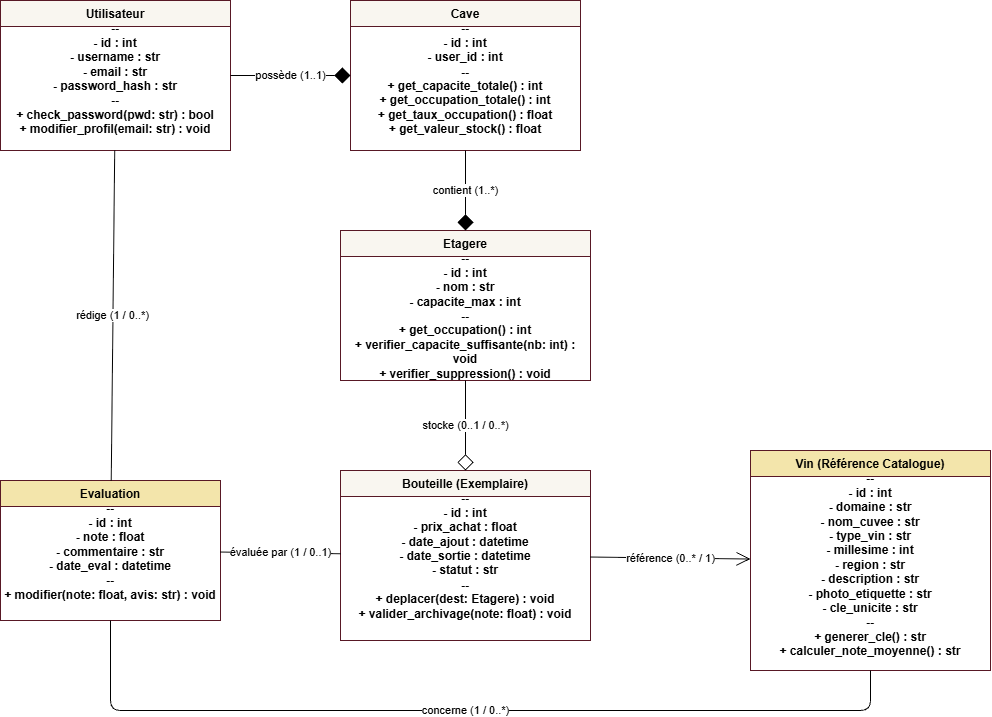

The diagram above was exported from draw.io. Its source (the exported page's mxGraphModel, read from the mxfile embedded in the PNG):
<mxGraphModel dx="1471" dy="753" grid="1" gridSize="10" guides="1" tooltips="1" connect="1" arrows="1" fold="1" page="1" pageScale="1" pageWidth="1169" pageHeight="827" math="0" shadow="0">
  <root>
    <mxCell id="0" />
    <mxCell id="1" parent="0" />
    <mxCell id="c_user" parent="1" style="swimlane;fontStyle=1;align=center;verticalAlign=top;childLayout=stackLayout;horizontal=1;startSize=26;horizontalStack=0;resizeParent=1;resizeParentMax=0;resizeLast=0;collapsible=1;marginBottom=0;html=1;whiteSpace=wrap;fillColor=#f9f6f0;strokeColor=#581825;" value="Utilisateur&#10;--&#10;- id : int&#10;- username : str&#10;- email : str&#10;- password_hash : str&#10;--&#10;+ check_password(pwd: str) : bool&#10;+ modifier_profil(email: str) : void" vertex="1">
      <mxGeometry height="150" width="230" x="40" y="60" as="geometry" />
    </mxCell>
    <mxCell id="c_cave" parent="1" style="swimlane;fontStyle=1;align=center;verticalAlign=top;childLayout=stackLayout;horizontal=1;startSize=26;horizontalStack=0;resizeParent=1;resizeParentMax=0;resizeLast=0;collapsible=1;marginBottom=0;html=1;whiteSpace=wrap;fillColor=#f9f6f0;strokeColor=#581825;" value="Cave&#10;--&#10;- id : int&#10;- user_id : int&#10;--&#10;+ get_capacite_totale() : int&#10;+ get_occupation_totale() : int&#10;+ get_taux_occupation() : float&#10;+ get_valeur_stock() : float" vertex="1">
      <mxGeometry height="150" width="230" x="390" y="60" as="geometry" />
    </mxCell>
    <mxCell id="c_etagere" parent="1" style="swimlane;fontStyle=1;align=center;verticalAlign=top;childLayout=stackLayout;horizontal=1;startSize=26;horizontalStack=0;resizeParent=1;resizeParentMax=0;resizeLast=0;collapsible=1;marginBottom=0;html=1;whiteSpace=wrap;fillColor=#f9f6f0;strokeColor=#581825;" value="Etagere&#10;--&#10;- id : int&#10;- nom : str&#10;- capacite_max : int&#10;--&#10;+ get_occupation() : int&#10;+ verifier_capacite_suffisante(nb: int) : void&#10;+ verifier_suppression() : void" vertex="1">
      <mxGeometry height="150" width="250" x="380" y="290" as="geometry" />
    </mxCell>
    <mxCell id="c_bouteille" parent="1" style="swimlane;fontStyle=1;align=center;verticalAlign=top;childLayout=stackLayout;horizontal=1;startSize=26;horizontalStack=0;resizeParent=1;resizeParentMax=0;resizeLast=0;collapsible=1;marginBottom=0;html=1;whiteSpace=wrap;fillColor=#f9f6f0;strokeColor=#581825;" value="Bouteille (Exemplaire)&#10;--&#10;- id : int&#10;- prix_achat : float&#10;- date_ajout : datetime&#10;- date_sortie : datetime&#10;- statut : str&#10;--&#10;+ deplacer(dest: Etagere) : void&#10;+ valider_archivage(note: float) : void" vertex="1">
      <mxGeometry height="170" width="250" x="380" y="530" as="geometry" />
    </mxCell>
    <mxCell id="c_vin" parent="1" style="swimlane;fontStyle=1;align=center;verticalAlign=top;childLayout=stackLayout;horizontal=1;startSize=26;horizontalStack=0;resizeParent=1;resizeParentMax=0;resizeLast=0;collapsible=1;marginBottom=0;html=1;whiteSpace=wrap;fillColor=#f3e5ab;strokeColor=#581825;" value="Vin (Référence Catalogue)&#10;--&#10;- id : int&#10;- domaine : str&#10;- nom_cuvee : str&#10;- type_vin : str&#10;- millesime : int&#10;- region : str&#10;- description : str&#10;- photo_etiquette : str&#10;- cle_unicite : str&#10;--&#10;+ generer_cle() : str&#10;+ calculer_note_moyenne() : str" vertex="1">
      <mxGeometry height="220" width="240" x="790" y="510" as="geometry" />
    </mxCell>
    <mxCell id="c_evaluation" parent="1" style="swimlane;fontStyle=1;align=center;verticalAlign=top;childLayout=stackLayout;horizontal=1;startSize=26;horizontalStack=0;resizeParent=1;resizeParentMax=0;resizeLast=0;collapsible=1;marginBottom=0;html=1;whiteSpace=wrap;fillColor=#f3e5ab;strokeColor=#581825;" value="Evaluation&#10;--&#10;- id : int&#10;- note : float&#10;- commentaire : str&#10;- date_eval : datetime&#10;--&#10;+ modifier(note: float, avis: str) : void" vertex="1">
      <mxGeometry height="140" width="220" x="40" y="540" as="geometry" />
    </mxCell>
    <mxCell id="r1" edge="1" parent="1" source="c_user" style="endArrow=diamond;endFill=1;endSize=14;html=1;" target="c_cave" value="possède (1..1)">
      <mxGeometry relative="1" as="geometry" />
    </mxCell>
    <mxCell id="r2" edge="1" parent="1" source="c_cave" style="endArrow=diamond;endFill=1;endSize=14;html=1;" target="c_etagere" value="contient (1..*)">
      <mxGeometry relative="1" as="geometry" />
    </mxCell>
    <mxCell id="r3" edge="1" parent="1" source="c_etagere" style="endArrow=diamond;endFill=0;endSize=14;html=1;" target="c_bouteille" value="stocke (0..1 / 0..*)">
      <mxGeometry relative="1" as="geometry" />
    </mxCell>
    <mxCell id="r4" edge="1" parent="1" source="c_bouteille" style="endArrow=open;endSize=12;html=1;" target="c_vin" value="référence (0..* / 1)">
      <mxGeometry relative="1" as="geometry" />
    </mxCell>
    <mxCell id="r5" edge="1" parent="1" source="c_bouteille" style="endArrow=none;html=1;" target="c_evaluation" value="évaluée par (1 / 0..1)">
      <mxGeometry relative="1" as="geometry" />
    </mxCell>
    <mxCell id="r6" edge="1" parent="1" source="c_user" style="endArrow=none;html=1;" target="c_evaluation" value="rédige (1 / 0..*)">
      <mxGeometry relative="1" as="geometry" />
    </mxCell>
    <mxCell id="r7" edge="1" parent="1" source="c_vin" style="endArrow=none;html=1;" target="c_evaluation" value="concerne (1 / 0..*)">
      <mxGeometry relative="1" as="geometry">
        <Array as="points">
          <mxPoint x="910" y="770" />
          <mxPoint x="150" y="770" />
        </Array>
      </mxGeometry>
    </mxCell>
  </root>
</mxGraphModel>